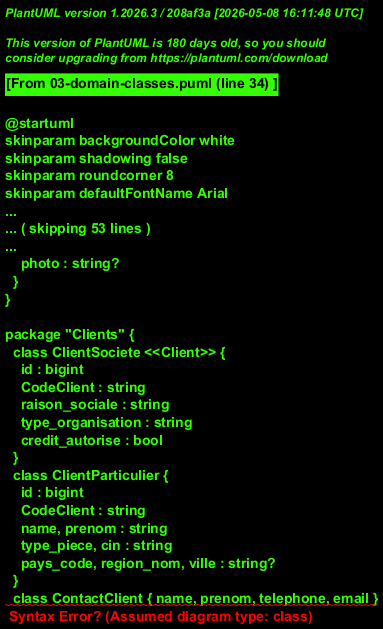

The diagram above was rendered by PlantUML. Its source (embedded in the PNG):
@startuml
!include theme.puml
!pragma layout smetana
hide methods
hide empty members
title Diagramme de classes / domaine

package "Authentification et utilisateurs" {
  class User {
    id : bigint
    name : string
    email : string
    role : admin | staff
    is_active : bool
    photo : string?
  }
}

package "Clients" {
  class ClientSociete <<Client>> {
    id : bigint
    CodeClient : string
    raison_sociale : string
    type_organisation : string
    credit_autorise : bool
  }
  class ClientParticulier {
    id : bigint
    CodeClient : string
    name, prenom : string
    type_piece, cin : string
    pays_code, region_nom, ville : string?
  }
  class ContactClient { name, prenom, telephone, email }
  class Enfant { name, prenom, age }
  ClientSociete "1" *-- "0..*" ContactClient
  ClientParticulier "1" *-- "0..*" Enfant
}

package "Chambres" {
  class Chambre { id; num_chambre; climat; wifi }
  class TypeChambre { id; code; type_chambre; capacite_standard; lits_supplementaires_max }
  class Etage { id; etage }
  class Vue { id; vue }
  class EtatChambre { status; maintenance; date_debut_maintenance; date_fin_maintenance }
  class Employe { matricule; nom; prenom; fonction; actif }
  class MaintenanceType { code; types_maintenance }
  TypeChambre "1" -- "0..*" Chambre
  Etage "1" -- "0..*" Chambre
  Vue "1" -- "0..*" Chambre
  Chambre "1" *-- "1" EtatChambre
  Employe "0..1" -- "0..*" EtatChambre : nettoyée par
  MaintenanceType "0..1" -- "0..*" EtatChambre
}

package "Tarifs" {
  class TarifActuel { designation; date_debut; date_fin; statut }
  class TarifChambre { designation }
  class TarifChambreDetail { code; prix_1_personne; prix_2_personnes; prix_3_personnes; prix_lit_supplementaire }
  class TarifRepas { designation }
  class TarifRepasDetail { prix_par_personne }
  class TypeRepas { code; type_repas }
  class TarifReduction { designation }
  class TarifReductionDetail { montant_fixe; pourcentage }
  class TypeReduction { code; type_reduction }
  TarifChambre "1" *-- "1..*" TarifChambreDetail
  TypeChambre "1" -- "0..*" TarifChambreDetail
  TarifRepas "1" *-- "1..*" TarifRepasDetail
  TypeRepas "1" -- "0..*" TarifRepasDetail
  TarifReduction "1" *-- "1..*" TarifReductionDetail
  TypeReduction "1" -- "0..*" TarifReductionDetail
  TarifActuel "0..*" --> "1" TarifChambre
  TarifActuel "0..*" --> "0..1" TarifRepas
  TarifActuel "0..*" --> "0..1" TarifReduction
}

package "Réservations et paiements" {
  class Reservation { reservation_num; client_type; client_id; date_debut; date_fin; status; politique_paiement; montant_total }
  class ReservationRoom { adultes; enfants; lits_supplementaires; montant_total }
  class ReservationRoomPriceSegment { segment_date_debut; segment_date_fin; nuits; prix_par_nuit_snapshot }
  class ReservationMeal { type_repas_nom_snapshot; quantite_par_jour; montant_total }
  class ReservationReduction { type_reduction_nom_snapshot; montant_applique }
  class ReservationPaiement { paiement_num; type_paiement; montant; statut; annule_at }
  class ModePaimant { mode_paimants }
  Reservation "1" *-- "1..*" ReservationRoom
  Chambre "1" -- "0..*" ReservationRoom
  ReservationRoom "1" *-- "1..*" ReservationRoomPriceSegment
  Reservation "1" *-- "0..*" ReservationMeal
  Reservation "1" *-- "0..1" ReservationReduction
  Reservation "1" *-- "0..*" ReservationPaiement
  ModePaimant "1" -- "0..*" ReservationPaiement
  ReservationRoomPriceSegment "0..*" --> "0..1" TarifActuel
  ReservationMeal "0..*" --> "0..1" TarifActuel
  ReservationReduction "0..1" --> "0..1" TarifActuel
  Reservation ..> ClientSociete : client_type = societe
  Reservation ..> ClientParticulier : client_type = particulier
  User "0..1" -- "0..*" ReservationPaiement : saisi par
  User "0..1" -- "0..*" ReservationPaiement : annulé par
}

package "Réclamations" {
  class Reclamation { reclamation_num; client_type; client_id; description; priorite; suivi; reponse }
  class ReclamationType { nom; priorite_par_defaut; actif }
  class ReclamationCanal { nom; est_autre; actif }
  class Departement { nom; actif }
  class Historique { type_evenement; ancien_statut; nouveau_statut; description }
  ReclamationType "1" -- "0..*" Reclamation
  ReclamationCanal "1" -- "0..*" Reclamation
  Departement "1" -- "0..*" Reclamation
  Reclamation "1" *-- "1..*" Historique
  Reservation "0..1" -- "0..*" Reclamation
  Chambre "0..1" -- "0..*" Reclamation
  User "0..1" -- "0..*" Historique
}

package "Équipements" {
  class Equipement { nom; numero_serie; localisation; statut; document_path }
  class CategorieEquipement { nom; description }
  class Emplacement { nom; type; description }
  CategorieEquipement "1" -- "0..*" Equipement
  Chambre "0..1" -- "0..*" Equipement
  Emplacement "0..1" -- "0..*" Equipement
}
@enduml